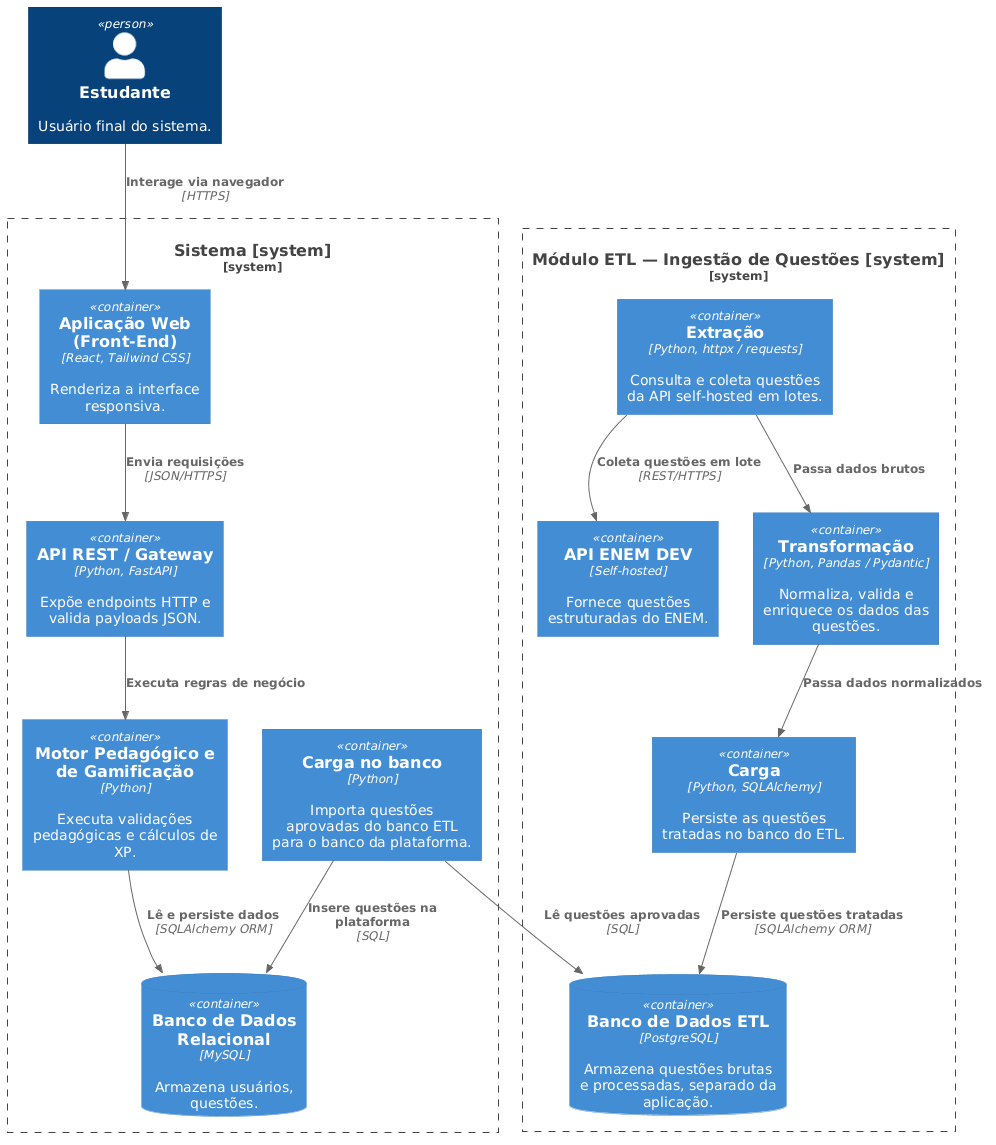

The diagram above was rendered by PlantUML. Its source (embedded in the PNG):
@startuml
!include https://raw.githubusercontent.com/plantuml-stdlib/C4-PlantUML/master/C4_Container.puml


Person(estudante, "Estudante", "Usuário final do sistema.")

System_Boundary(plataforma, "Sistema [system]") {
    Container(frontend, "Aplicação Web\n(Front-End)", "React, Tailwind CSS", "Renderiza a interface responsiva.")
    Container(api_gateway, "API REST / Gateway", "Python, FastAPI", "Expõe endpoints HTTP e valida payloads JSON.")
    Container(motor_pedagogico, "Motor Pedagógico e\nde Gamificação", "Python", "Executa validações pedagógicas e cálculos de XP.")
    ContainerDb(banco_relacional, "Banco de Dados\nRelacional", "MySQL", "Armazena usuários, questões.")
    Container(carga_banco, "Carga no banco", "Python", "Importa questões aprovadas do banco ETL para o banco da plataforma.")
}

System_Boundary(modulo_etl, "Módulo ETL — Ingestão de Questões [system]") {
    Container(extracao, "Extração", "Python, httpx / requests", "Consulta e coleta questões da API self-hosted em lotes.")
    Container(api_enem, "API ENEM DEV", "Self-hosted", "Fornece questões estruturadas do ENEM.")
    Container(transformacao, "Transformação", "Python, Pandas / Pydantic", "Normaliza, valida e enriquece os dados das questões.")
    Container(carga, "Carga", "Python, SQLAlchemy", "Persiste as questões tratadas no banco do ETL.")
    ContainerDb(banco_etl, "Banco de Dados ETL", "PostgreSQL", "Armazena questões brutas e processadas, separado da aplicação.")
}

' Relacionamentos da Plataforma Educacional
Rel(estudante, frontend, "Interage via navegador", "HTTPS")
Rel(frontend, api_gateway, "Envia requisições", "JSON/HTTPS")
Rel(api_gateway, motor_pedagogico, "Executa regras de negócio")
Rel(motor_pedagogico, banco_relacional, "Lê e persiste dados", "SQLAlchemy ORM")

' Relacionamentos do Módulo ETL
Rel(extracao, api_enem, "Coleta questões em lote", "REST/HTTPS")
Rel(extracao, transformacao, "Passa dados brutos")
Rel(transformacao, carga, "Passa dados normalizados")
Rel(carga, banco_etl, "Persiste questões tratadas", "SQLAlchemy ORM")

' Integração entre os dois sistemas
Rel(carga_banco, banco_etl, "Lê questões aprovadas", "SQL")
Rel(carga_banco, banco_relacional, "Insere questões na plataforma", "SQL")
@enduml